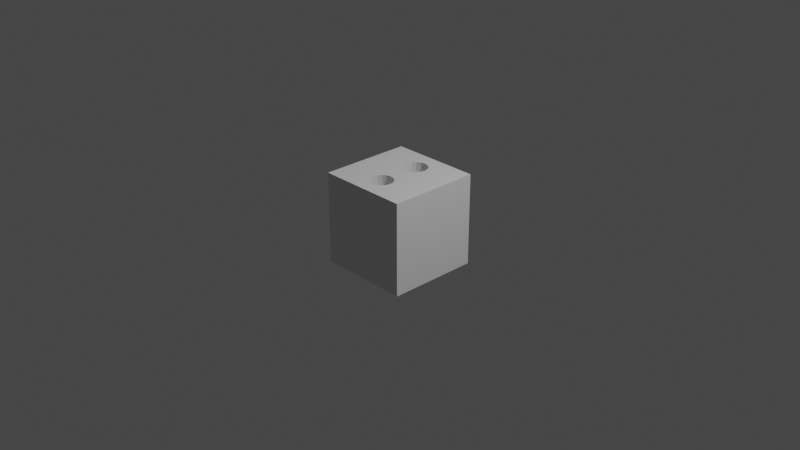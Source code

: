 # Source: boxHoles.blend  (saved by Blender 2.93.21; exported with 4.5.12 LTS)
import bpy
from mathutils import Matrix  # noqa: F401  (used for matrix-valued properties, if any)

bpy.ops.wm.read_factory_settings(use_empty=True)
scene = bpy.context.scene
scene.name = 'Scene'

# ---- collections
col_collection = bpy.data.collections.new('Collection'); scene.collection.children.link(col_collection)

# ---- materials (node trees are filled in below, after node groups)
mat_material = bpy.data.materials.new('Material')
mat_material.alpha_threshold = 0.0
mat_material.use_transparent_shadow = False
mat_material.line_color = (0.0, 0.0, 0.0, 1.0)

# ---- material node trees
mat_material.use_nodes = True; mat_material.node_tree.nodes.clear()
_N = mat_material.node_tree.nodes; _L = mat_material.node_tree.links
n0 = _N.new('ShaderNodeOutputMaterial'); n0.name = 'Material Output'; n0.location = (300, 300)
n1 = _N.new('ShaderNodeBsdfPrincipled'); n1.name = 'Principled BSDF'; n1.location = (10, 300)
n1.distribution = 'GGX'
n1.subsurface_method = 'BURLEY'
n1.inputs[2].default_value = 0.4
n1.inputs[3].default_value = 1.45
n1.inputs[27].default_value = (0.0, 0.0, 0.0, 1.0)
n1.inputs[28].default_value = 1.0
_L.new(n1.outputs[0], n0.inputs[0])
n0.is_active_output = True

# ---- world
world_world = bpy.data.worlds.new('World'); scene.world = world_world
world_world.use_nodes = True; world_world.node_tree.nodes.clear()
_N = world_world.node_tree.nodes; _L = world_world.node_tree.links
n0 = _N.new('ShaderNodeOutputWorld'); n0.name = 'World Output'; n0.location = (300, 300)
n1 = _N.new('ShaderNodeBackground'); n1.name = 'Background'; n1.location = (10, 300)
n1.inputs[0].default_value = (0.05088, 0.05088, 0.05088, 1.0)
_L.new(n1.outputs[0], n0.inputs[0])
n0.is_active_output = True
world_world.color = (0.05088, 0.05088, 0.05088)
world_world.use_sun_shadow = False
world_world.sun_shadow_jitter_overblur = 0.0

# ---- cameras
cam_camera = bpy.data.cameras.new('Camera')
cam_camera.clip_end = 100.0
cam_camera.ortho_scale = 7.314

# ---- lights
light_light = bpy.data.lights.new('Light', 'POINT')
light_light.transmission_factor = 0.0
light_light.energy = 1000.0
light_light.shadow_soft_size = 0.1
light_light.shadow_maximum_resolution = 0.006
light_light.use_absolute_resolution = True

# ---- meshes
me_cube = bpy.data.meshes.new('Cube')
me_cube.from_pydata([(1.0, 1.0, 1.0), (1.0, 1.0, -1.0), (1.0, -1.0, 1.0), (1.0, -1.0, -1.0), (-1.0, 1.0, 1.0), (-1.0, 1.0, -1.0), (-1.0, -1.0, 1.0), (-1.0, -1.0, -1.0), (-0.25, -0.4692, 1.0), (-0.231, -0.5649, 1.0), (-0.231, -0.3735, 1.0), (-0.09567, -0.7002, 1.0), (-0.09567, -0.2382, 1.0), (-2.186e-08, -0.7192, 1.0), (-0.1768, -0.646, 1.0), (-0.1768, -0.2924, 1.0), (0.09567, -0.7002, 1.0), (0.09567, -0.2382, 1.0), (0.25, -0.4692, 1.0), (0.231, -0.5649, 1.0), (0.231, -0.3735, 1.0), (0.1768, -0.646, 1.0), (0.1768, -0.2924, 1.0), (0.0, -0.2192, 1.0), (-0.25, -0.4692, -1.0), (-0.231, -0.5649, -1.0), (-0.231, -0.3735, -1.0), (-0.09567, -0.7002, -1.0), (-0.1768, -0.646, -1.0), (-0.09567, -0.2382, -1.0), (-0.1768, -0.2924, -1.0), (0.09567, -0.7002, -1.0), (0.09567, -0.2382, -1.0), (0.25, -0.4692, -1.0), (0.231, -0.5649, -1.0), (0.231, -0.3735, -1.0), (0.1768, -0.2924, -1.0), (-2.186e-08, -0.7192, -1.0), (0.1768, -0.646, -1.0), (0.0, -0.2192, -1.0), (-0.25, 0.4688, 1.0), (-0.231, 0.3731, 1.0), (-0.231, 0.5644, 1.0), (-0.09567, 0.2378, 1.0), (-0.09567, 0.6997, 1.0), (-0.1768, 0.292, 1.0), (-0.1768, 0.6455, 1.0), (0.1768, 0.292, 1.0), (0.09567, 0.2378, 1.0), (0.09567, 0.6997, 1.0), (0.25, 0.4688, 1.0), (0.231, 0.3731, 1.0), (0.231, 0.5644, 1.0), (0.1768, 0.6455, 1.0), (0.0, 0.7188, 1.0), (-2.186e-08, 0.2188, 1.0), (-0.25, 0.4688, -1.0), (-0.231, 0.3731, -1.0), (-0.231, 0.5644, -1.0), (-0.09567, 0.2378, -1.0), (-0.09567, 0.6997, -1.0), (-0.1768, 0.292, -1.0), (-0.1768, 0.6455, -1.0), (0.1768, 0.292, -1.0), (0.09567, 0.2378, -1.0), (0.09567, 0.6997, -1.0), (0.25, 0.4688, -1.0), (0.231, 0.3731, -1.0), (0.231, 0.5644, -1.0), (0.1768, 0.6455, -1.0), (0.0, 0.7188, -1.0), (-2.186e-08, 0.2188, -1.0)], [], [(9, 6, 2, 19, 21, 16, 13, 11, 14), (4, 6, 9, 8, 10, 15, 12, 23, 55, 43, 45, 41, 40, 42), (23, 17, 22, 20, 18, 19, 2, 0, 4, 42, 46, 44, 54, 49, 53, 52, 50, 51, 47, 48, 55), (3, 2, 6, 7), (7, 6, 4, 5), (58, 5, 1, 3, 34, 33, 35, 36, 32, 39, 71, 64, 63, 67, 66, 68, 69, 65, 70, 60, 62), (71, 39, 29, 30, 26, 24, 25, 7, 5, 58, 56, 57, 61, 59), (34, 3, 7, 25, 28, 27, 37, 31, 38), (1, 0, 2, 3), (5, 4, 0, 1), (32, 17, 23, 39), (36, 22, 17, 32), (20, 22, 36, 35), (18, 20, 35, 33), (19, 18, 33, 34), (21, 19, 34, 38), (16, 21, 38, 31), (13, 16, 31, 37), (11, 13, 37, 27), (14, 11, 27, 28), (25, 9, 14, 28), (24, 8, 9, 25), (26, 10, 8, 24), (30, 15, 10, 26), (29, 12, 15, 30), (39, 23, 12, 29), (65, 49, 54, 70), (69, 53, 49, 65), (52, 53, 69, 68), (50, 52, 68, 66), (51, 50, 66, 67), (47, 51, 67, 63), (48, 47, 63, 64), (55, 48, 64, 71), (43, 55, 71, 59), (45, 43, 59, 61), (57, 41, 45, 61), (56, 40, 41, 57), (58, 42, 40, 56), (62, 46, 42, 58), (60, 44, 46, 62), (70, 54, 44, 60)])
_uv = me_cube.uv_layers.new(name='UVMap')
_uv.uv.foreach_set('vector', [0.7789, 0.6956, 0.875, 0.75, 0.625, 0.75, 0.7211, 0.6956, 0.7279, 0.7057, 0.738, 0.7125, 0.75, 0.7149, 0.762, 0.7125, 0.7721, 0.7057, 0.875, 0.5, 0.875, 0.75, 0.7789, 0.6956, 0.7812, 0.6837, 0.7789, 0.6717, 0.7721, 0.6616, 0.762, 0.6548, 0.75, 0.6524, 0.75, 0.5977, 0.762, 0.5953, 0.7721, 0.5885, 0.7789, 0.5784, 0.7812, 0.5664, 0.7789, 0.5544, 0.75, 0.6524, 0.738, 0.6548, 0.7279, 0.6616, 0.7211, 0.6717, 0.7188, 0.6837, 0.7211, 0.6956, 0.625, 0.75, 0.625, 0.5, 0.875, 0.5, 0.7789, 0.5544, 0.7721, 0.5443, 0.762, 0.5375, 0.75, 0.5352, 0.738, 0.5375, 0.7279, 0.5443, 0.7211, 0.5544, 0.7188, 0.5664, 0.7211, 0.5784, 0.7279, 0.5885, 0.738, 0.5953, 0.75, 0.5977, 0.375, 0.75, 0.625, 0.75, 0.625, 1.0, 0.375, 1.0, 0.375, 0.0, 0.625, 0.0, 0.625, 0.25, 0.375, 0.25, 0.2211, 0.5544, 0.125, 0.5, 0.375, 0.5, 0.375, 0.75, 0.2789, 0.6956, 0.2812, 0.6837, 0.2789, 0.6717, 0.2721, 0.6616, 0.262, 0.6548, 0.25, 0.6524, 0.25, 0.5977, 0.262, 0.5953, 0.2721, 0.5885, 0.2789, 0.5784, 0.2813, 0.5664, 0.2789, 0.5544, 0.2721, 0.5443, 0.262, 0.5375, 0.25, 0.5352, 0.238, 0.5375, 0.2279, 0.5443, 0.25, 0.5977, 0.25, 0.6524, 0.238, 0.6548, 0.2279, 0.6616, 0.2211, 0.6717, 0.2188, 0.6837, 0.2211, 0.6956, 0.125, 0.75, 0.125, 0.5, 0.2211, 0.5544, 0.2187, 0.5664, 0.2211, 0.5784, 0.2279, 0.5885, 0.238, 0.5953, 0.2789, 0.6956, 0.375, 0.75, 0.125, 0.75, 0.2211, 0.6956, 0.2279, 0.7057, 0.238, 0.7125, 0.25, 0.7149, 0.262, 0.7125, 0.2721, 0.7057, 0.375, 0.5, 0.625, 0.5, 0.625, 0.75, 0.375, 0.75, 0.375, 0.25, 0.625, 0.25, 0.625, 0.5, 0.375, 0.5, 0.9375, 0.5833, 0.9375, 0.9167, 1.0, 0.9167, 1.0, 0.5833, 0.875, 0.5833, 0.875, 0.9167, 0.9375, 0.9167, 0.9375, 0.5833, 0.8125, 0.9167, 0.875, 0.9167, 0.875, 0.5833, 0.8125, 0.5833, 0.75, 0.9167, 0.8125, 0.9167, 0.8125, 0.5833, 0.75, 0.5833, 0.6875, 0.9167, 0.75, 0.9167, 0.75, 0.5833, 0.6875, 0.5833, 0.625, 0.9167, 0.6875, 0.9167, 0.6875, 0.5833, 0.625, 0.5833, 0.5625, 0.9167, 0.625, 0.9167, 0.625, 0.5833, 0.5625, 0.5833, 0.5, 0.9167, 0.5625, 0.9167, 0.5625, 0.5833, 0.5, 0.5833, 0.4375, 0.9167, 0.5, 0.9167, 0.5, 0.5833, 0.4375, 0.5833, 0.375, 0.9167, 0.4375, 0.9167, 0.4375, 0.5833, 0.375, 0.5833, 0.3125, 0.5833, 0.3125, 0.9167, 0.375, 0.9167, 0.375, 0.5833, 0.25, 0.5833, 0.25, 0.9167, 0.3125, 0.9167, 0.3125, 0.5833, 0.1875, 0.5833, 0.1875, 0.9167, 0.25, 0.9167, 0.25, 0.5833, 0.125, 0.5833, 0.125, 0.9167, 0.1875, 0.9167, 0.1875, 0.5833, 0.0625, 0.5833, 0.0625, 0.9167, 0.125, 0.9167, 0.125, 0.5833, 0.0, 0.5833, 0.0, 0.9167, 0.0625, 0.9167, 0.0625, 0.5833, 0.9375, 0.5833, 0.9375, 0.9167, 1.0, 0.9167, 1.0, 0.5833, 0.875, 0.5833, 0.875, 0.9167, 0.9375, 0.9167, 0.9375, 0.5833, 0.8125, 0.9167, 0.875, 0.9167, 0.875, 0.5833, 0.8125, 0.5833, 0.75, 0.9167, 0.8125, 0.9167, 0.8125, 0.5833, 0.75, 0.5833, 0.6875, 0.9167, 0.75, 0.9167, 0.75, 0.5833, 0.6875, 0.5833, 0.625, 0.9167, 0.6875, 0.9167, 0.6875, 0.5833, 0.625, 0.5833, 0.5625, 0.9167, 0.625, 0.9167, 0.625, 0.5833, 0.5625, 0.5833, 0.5, 0.9167, 0.5625, 0.9167, 0.5625, 0.5833, 0.5, 0.5833, 0.4375, 0.9167, 0.5, 0.9167, 0.5, 0.5833, 0.4375, 0.5833, 0.375, 0.9167, 0.4375, 0.9167, 0.4375, 0.5833, 0.375, 0.5833, 0.3125, 0.5833, 0.3125, 0.9167, 0.375, 0.9167, 0.375, 0.5833, 0.25, 0.5833, 0.25, 0.9167, 0.3125, 0.9167, 0.3125, 0.5833, 0.1875, 0.5833, 0.1875, 0.9167, 0.25, 0.9167, 0.25, 0.5833, 0.125, 0.5833, 0.125, 0.9167, 0.1875, 0.9167, 0.1875, 0.5833, 0.0625, 0.5833, 0.0625, 0.9167, 0.125, 0.9167, 0.125, 0.5833, 0.0, 0.5833, 0.0, 0.9167, 0.0625, 0.9167, 0.0625, 0.5833])
me_cube.materials.append(mat_material)
me_cube.use_remesh_preserve_volume = False
me_cube.use_remesh_preserve_attributes = False
me_cube.use_mirror_vertex_groups = False
me_cube.update()

# ---- objects
ob_cube = bpy.data.objects.new('Cube', me_cube)
ob_light = bpy.data.objects.new('Light', light_light)
ob_camera = bpy.data.objects.new('Camera', cam_camera)

# ---- transforms, parenting, visibility, modifiers, constraints
ob_cube.location = (0.0, 0.0, 0.0)
ob_cube.scale = (0.5, 0.5, 0.5)
ob_cube.lock_rotations_4d = False
ob_cube.empty_display_type = 'ARROWS'
ob_cube.lineart.crease_threshold = 0.0
ob_light.location = (4.076, 1.005, 5.904)
ob_light.rotation_euler = (0.6503, 0.05522, 1.866)
ob_light.lock_rotations_4d = False
ob_light.empty_display_type = 'ARROWS'
ob_light.color = (0.0, 0.0, 0.0, 0.0)
ob_light.lineart.crease_threshold = 0.0
ob_camera.location = (7.359, -6.926, 4.958)
ob_camera.rotation_euler = (1.109, 0.0, 0.8149)
ob_camera.lock_rotations_4d = False
ob_camera.empty_display_type = 'ARROWS'
ob_camera.color = (0.0, 0.0, 0.0, 0.0)
ob_camera.display_type = 'WIRE'
ob_camera.lineart.crease_threshold = 0.0

# ---- collection membership
col_collection.objects.link(ob_cube)
col_collection.objects.link(ob_light)
col_collection.objects.link(ob_camera)

# ---- scene / render settings (as saved in the file)
scene.camera = ob_camera
scene.frame_start = 1; scene.frame_end = 250; scene.frame_set(1)
scene.render.engine = 'BLENDER_EEVEE_NEXT'
scene.cycles.use_denoising = False
scene.cycles.samples = 128
scene.cycles.sampling_pattern = 'TABULATED_SOBOL'
scene.cycles.use_adaptive_sampling = False
scene.cycles.use_light_tree = False
scene.view_settings.view_transform = 'Filmic'
bpy.context.view_layer.update()

